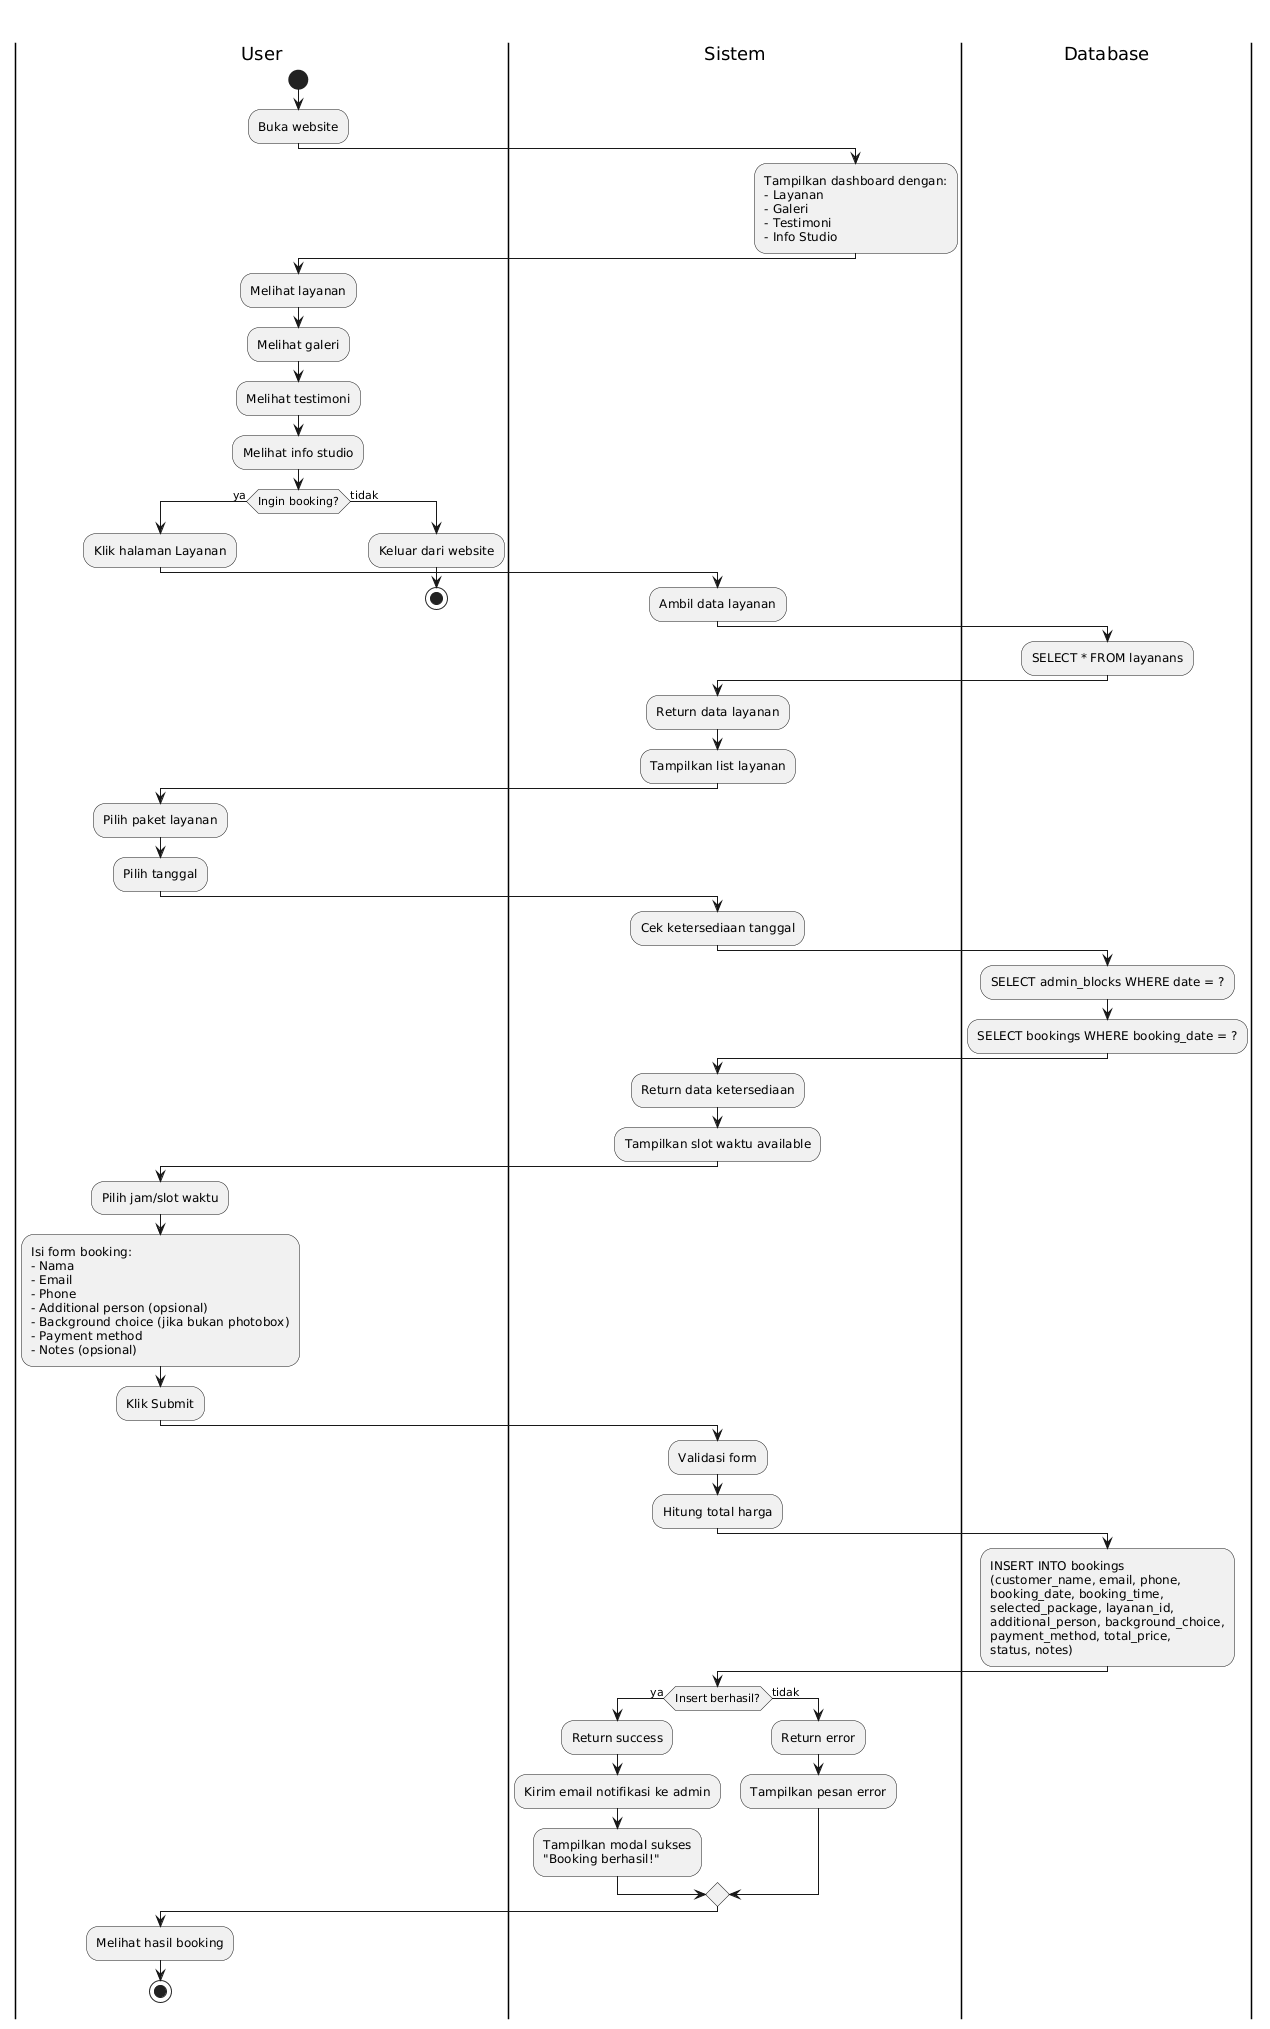

The diagram above was rendered by PlantUML. Its source (embedded in the PNG):
@startuml
title Activity Diagram - User

|User|
start
:Buka website;

|Sistem|
:Tampilkan dashboard dengan:
- Layanan
- Galeri
- Testimoni
- Info Studio;

|User|
:Melihat layanan;
:Melihat galeri;
:Melihat testimoni;
:Melihat info studio;

if (Ingin booking?) then (ya)
  :Klik halaman Layanan;
  
  |Sistem|
  :Ambil data layanan;
  
  |Database|
  :SELECT * FROM layanans;
  
  |Sistem|
  :Return data layanan;
  :Tampilkan list layanan;
  
  |User|
  :Pilih paket layanan;
  :Pilih tanggal;
  
  |Sistem|
  :Cek ketersediaan tanggal;
  
  |Database|
  :SELECT admin_blocks WHERE date = ?;
  :SELECT bookings WHERE booking_date = ?;
  
  |Sistem|
  :Return data ketersediaan;
  :Tampilkan slot waktu available;
  
  |User|
  :Pilih jam/slot waktu;
  :Isi form booking:
  - Nama
  - Email
  - Phone
  - Additional person (opsional)
  - Background choice (jika bukan photobox)
  - Payment method
  - Notes (opsional);
  :Klik Submit;
  
  |Sistem|
  :Validasi form;
  :Hitung total harga;
  
  |Database|
  :INSERT INTO bookings
  (customer_name, email, phone,
  booking_date, booking_time,
  selected_package, layanan_id,
  additional_person, background_choice,
  payment_method, total_price,
  status, notes);
  
  |Sistem|
  if (Insert berhasil?) then (ya)
    :Return success;
    :Kirim email notifikasi ke admin;
    :Tampilkan modal sukses
    "Booking berhasil!";
  else (tidak)
    :Return error;
    :Tampilkan pesan error;
  endif
  
  |User|
  :Melihat hasil booking;
  stop
else (tidak)
  :Keluar dari website;
  stop
endif
@enduml